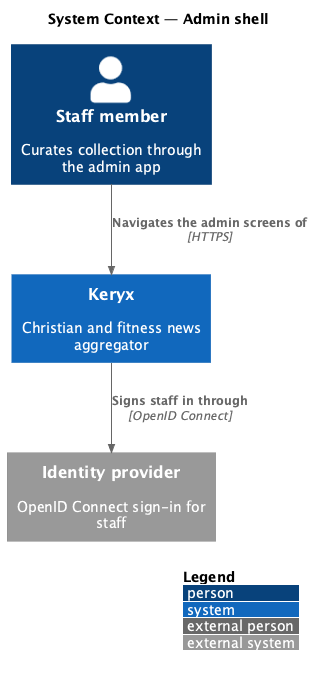

The diagram above was rendered by PlantUML. Its source (embedded in the PNG):
@startuml
!include <C4/C4_Context>
LAYOUT_WITH_LEGEND()
title System Context — Admin shell

Person(staff, "Staff member", "Curates collection through the admin app")
System(keryx, "Keryx", "Christian and fitness news aggregator")
System_Ext(idp, "Identity provider", "OpenID Connect sign-in for staff")

Rel(staff, keryx, "Navigates the admin screens of", "HTTPS")
Rel(keryx, idp, "Signs staff in through", "OpenID Connect")
@enduml